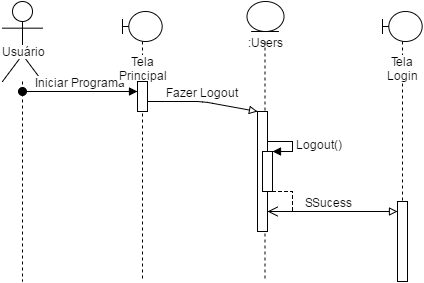

The diagram above was exported from draw.io. Its source (the exported page's mxGraphModel, read from the mxfile embedded in the PNG):
<mxGraphModel dx="876" dy="438" grid="1" gridSize="10" guides="1" tooltips="1" connect="1" arrows="1" fold="1" page="1" pageScale="1" pageWidth="1169" pageHeight="826" background="#ffffff" math="0" shadow="0">
  <root>
    <mxCell id="0" />
    <mxCell id="1" parent="0" />
    <mxCell id="2" value="Usuário" style="shape=umlLifeline;participant=umlActor;perimeter=lifelinePerimeter;whiteSpace=wrap;html=1;container=1;collapsible=0;recursiveResize=0;verticalAlign=top;spacingTop=36;labelBackgroundColor=#ffffff;outlineConnect=0;fillColor=#FFFFFF;fontSize=12;align=center;size=80;" parent="1" vertex="1">
      <mxGeometry x="160" y="80" width="40" height="280" as="geometry" />
    </mxCell>
    <mxCell id="5" value="Iniciar Programa" style="html=1;verticalAlign=bottom;startArrow=oval;endArrow=block;startSize=8;fontSize=12;" parent="1" source="2" edge="1">
      <mxGeometry relative="1" as="geometry">
        <mxPoint x="235" y="170" as="sourcePoint" />
        <mxPoint x="295" y="170" as="targetPoint" />
        <Array as="points">
          <mxPoint x="230" y="170" />
        </Array>
      </mxGeometry>
    </mxCell>
    <mxCell id="18" value=":Users" style="shape=umlLifeline;perimeter=lifelinePerimeter;whiteSpace=wrap;html=1;container=1;collapsible=0;recursiveResize=0;outlineConnect=0;labelBackgroundColor=none;fillColor=#FFFFFF;fontSize=12;align=center;size=0;" parent="1" vertex="1">
      <mxGeometry x="375" y="120" width="95" height="240" as="geometry" />
    </mxCell>
    <mxCell id="19" value="" style="html=1;points=[];perimeter=orthogonalPerimeter;labelBackgroundColor=none;fillColor=#FFFFFF;fontSize=12;align=center;" parent="18" vertex="1">
      <mxGeometry x="40" y="70" width="10" height="120" as="geometry" />
    </mxCell>
    <mxCell id="31" value="" style="html=1;points=[];perimeter=orthogonalPerimeter;labelBackgroundColor=none;fillColor=#FFFFFF;fontSize=12;align=center;" parent="18" vertex="1">
      <mxGeometry x="45" y="110" width="10" height="40" as="geometry" />
    </mxCell>
    <mxCell id="32" value="Logout()" style="edgeStyle=orthogonalEdgeStyle;html=1;align=left;spacingLeft=2;endArrow=block;rounded=0;entryX=1;entryY=0;fontSize=12;" parent="18" target="31" edge="1">
      <mxGeometry relative="1" as="geometry">
        <mxPoint x="50" y="100" as="sourcePoint" />
        <Array as="points">
          <mxPoint x="75" y="100" />
        </Array>
      </mxGeometry>
    </mxCell>
    <mxCell id="33" value="Status" style="html=1;verticalAlign=bottom;endArrow=open;dashed=1;endSize=8;fontSize=12;rounded=0;" parent="18" source="31" target="19" edge="1">
      <mxGeometry x="0.2308" y="-30" relative="1" as="geometry">
        <mxPoint x="145" y="160" as="sourcePoint" />
        <mxPoint x="75" y="180" as="targetPoint" />
        <Array as="points">
          <mxPoint x="75" y="150" />
          <mxPoint x="75" y="170" />
          <mxPoint x="65" y="170" />
        </Array>
        <mxPoint x="30" y="30" as="offset" />
      </mxGeometry>
    </mxCell>
    <mxCell id="35" value="Tela Principal" style="shape=umlLifeline;participant=umlBoundary;perimeter=lifelinePerimeter;whiteSpace=wrap;html=1;container=1;collapsible=0;recursiveResize=0;verticalAlign=top;spacingTop=36;labelBackgroundColor=#ffffff;outlineConnect=0;fillColor=#FFFFFF;fontSize=12;align=center;size=30;" parent="1" vertex="1">
      <mxGeometry x="280" y="90" width="40" height="270" as="geometry" />
    </mxCell>
    <mxCell id="36" value="" style="html=1;points=[];perimeter=orthogonalPerimeter;labelBackgroundColor=none;fillColor=#FFFFFF;fontSize=12;align=center;" parent="35" vertex="1">
      <mxGeometry x="15" y="70" width="10" height="30" as="geometry" />
    </mxCell>
    <mxCell id="37" value="Fazer Logout" style="html=1;verticalAlign=bottom;endArrow=block;fontSize=12;endFill=0;" parent="1" source="36" target="19" edge="1">
      <mxGeometry width="80" relative="1" as="geometry">
        <mxPoint x="320" y="200" as="sourcePoint" />
        <mxPoint x="400" y="200" as="targetPoint" />
        <Array as="points">
          <mxPoint x="360" y="180" />
        </Array>
      </mxGeometry>
    </mxCell>
    <mxCell id="39" value="Sucess" style="html=1;verticalAlign=bottom;endArrow=block;fontSize=12;endFill=0;" parent="1" source="19" target="41" edge="1">
      <mxGeometry width="80" relative="1" as="geometry">
        <mxPoint x="550" y="280" as="sourcePoint" />
        <mxPoint x="530" y="290" as="targetPoint" />
        <Array as="points">
          <mxPoint x="480" y="290" />
        </Array>
      </mxGeometry>
    </mxCell>
    <mxCell id="40" value="Tela Login" style="shape=umlLifeline;participant=umlBoundary;perimeter=lifelinePerimeter;whiteSpace=wrap;html=1;container=1;collapsible=0;recursiveResize=0;verticalAlign=top;spacingTop=36;labelBackgroundColor=#ffffff;outlineConnect=0;fillColor=#FFFFFF;fontSize=12;align=center;size=30;" parent="1" vertex="1">
      <mxGeometry x="540" y="90" width="40" height="270" as="geometry" />
    </mxCell>
    <mxCell id="41" value="" style="html=1;points=[];perimeter=orthogonalPerimeter;labelBackgroundColor=none;fillColor=#FFFFFF;fontSize=12;align=center;" parent="40" vertex="1">
      <mxGeometry x="15" y="190" width="10" height="80" as="geometry" />
    </mxCell>
    <mxCell id="42" value="" style="ellipse;shape=umlEntity;whiteSpace=wrap;html=1;labelBackgroundColor=none;fillColor=#FFFFFF;fontSize=12;align=center;" vertex="1" parent="1">
      <mxGeometry x="404" y="80" width="37" height="30" as="geometry" />
    </mxCell>
  </root>
</mxGraphModel>